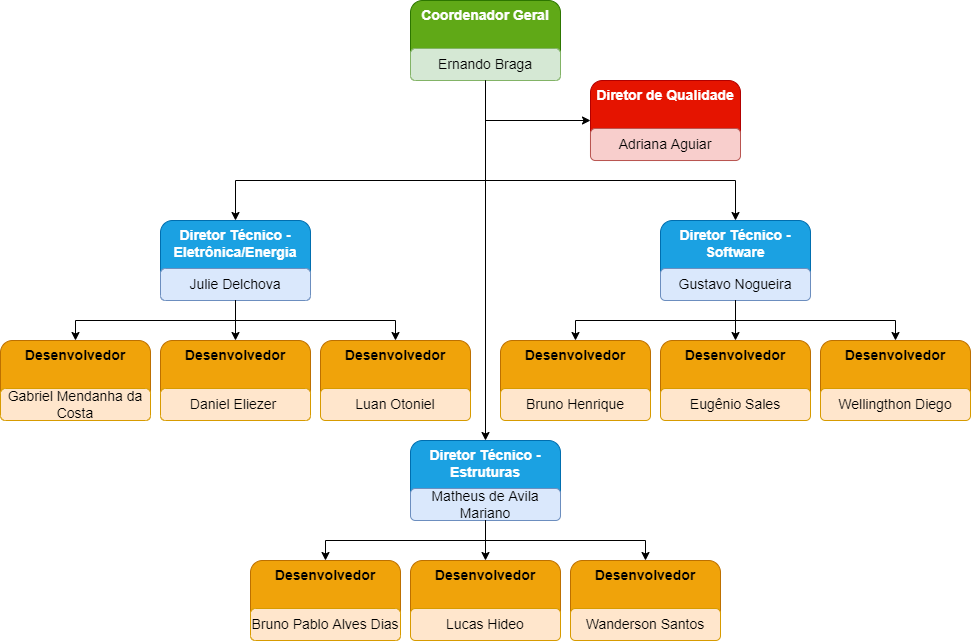

The diagram above was exported from draw.io. Its source (the exported page's mxGraphModel, read from the mxfile embedded in the PNG):
<mxGraphModel dx="1182" dy="675" grid="1" gridSize="10" guides="1" tooltips="1" connect="1" arrows="1" fold="1" page="1" pageScale="1" pageWidth="827" pageHeight="1169" math="0" shadow="0">
  <root>
    <mxCell id="0" />
    <mxCell id="1" parent="0" />
    <mxCell id="qksZtu4-EWnSJqBnHLN--3" value="" style="group" parent="1" vertex="1" connectable="0">
      <mxGeometry x="580" y="100" width="150" height="80" as="geometry" />
    </mxCell>
    <mxCell id="qksZtu4-EWnSJqBnHLN--1" value="&lt;font style=&quot;font-size: 14px&quot;&gt;Coordenador Geral&lt;/font&gt;" style="rounded=1;whiteSpace=wrap;html=1;fillColor=#60a917;fontColor=#ffffff;strokeColor=#2D7600;verticalAlign=top;fontStyle=1" parent="qksZtu4-EWnSJqBnHLN--3" vertex="1">
      <mxGeometry width="150" height="80" as="geometry" />
    </mxCell>
    <mxCell id="qksZtu4-EWnSJqBnHLN--2" value="&lt;font style=&quot;font-size: 14px&quot;&gt;Ernando Braga&lt;/font&gt;" style="rounded=1;whiteSpace=wrap;html=1;fillColor=#d5e8d4;strokeColor=#82b366;" parent="qksZtu4-EWnSJqBnHLN--3" vertex="1">
      <mxGeometry y="48" width="150" height="32" as="geometry" />
    </mxCell>
    <mxCell id="qksZtu4-EWnSJqBnHLN--4" value="" style="group" parent="1" vertex="1" connectable="0">
      <mxGeometry x="760" y="180" width="150" height="80" as="geometry" />
    </mxCell>
    <mxCell id="qksZtu4-EWnSJqBnHLN--5" value="&lt;font style=&quot;font-size: 14px&quot;&gt;Diretor de Qualidade&lt;/font&gt;" style="rounded=1;whiteSpace=wrap;html=1;fillColor=#e51400;fontColor=#ffffff;strokeColor=#B20000;verticalAlign=top;fontStyle=1" parent="qksZtu4-EWnSJqBnHLN--4" vertex="1">
      <mxGeometry width="150" height="80" as="geometry" />
    </mxCell>
    <mxCell id="qksZtu4-EWnSJqBnHLN--6" value="&lt;font style=&quot;font-size: 14px&quot;&gt;Adriana Aguiar&lt;/font&gt;" style="rounded=1;whiteSpace=wrap;html=1;fillColor=#f8cecc;strokeColor=#b85450;" parent="qksZtu4-EWnSJqBnHLN--4" vertex="1">
      <mxGeometry y="48" width="150" height="32" as="geometry" />
    </mxCell>
    <mxCell id="qksZtu4-EWnSJqBnHLN--7" style="edgeStyle=orthogonalEdgeStyle;rounded=0;orthogonalLoop=1;jettySize=auto;html=1;exitX=0.5;exitY=1;exitDx=0;exitDy=0;entryX=0;entryY=0.5;entryDx=0;entryDy=0;" parent="1" source="qksZtu4-EWnSJqBnHLN--2" target="qksZtu4-EWnSJqBnHLN--5" edge="1">
      <mxGeometry relative="1" as="geometry" />
    </mxCell>
    <mxCell id="qksZtu4-EWnSJqBnHLN--11" value="" style="group;fillColor=none;fontColor=#ffffff;strokeColor=none;" parent="1" vertex="1" connectable="0">
      <mxGeometry x="580" y="540" width="150" height="80" as="geometry" />
    </mxCell>
    <mxCell id="qksZtu4-EWnSJqBnHLN--12" value="&lt;font style=&quot;font-size: 14px&quot;&gt;Diretor Técnico - Estruturas&lt;/font&gt;" style="rounded=1;whiteSpace=wrap;html=1;fillColor=#1ba1e2;fontColor=#ffffff;strokeColor=#006EAF;verticalAlign=top;fontStyle=1" parent="qksZtu4-EWnSJqBnHLN--11" vertex="1">
      <mxGeometry width="150" height="80" as="geometry" />
    </mxCell>
    <mxCell id="qksZtu4-EWnSJqBnHLN--13" value="&lt;font style=&quot;font-size: 14px&quot;&gt;Matheus de Avila Mariano&lt;/font&gt;" style="rounded=1;whiteSpace=wrap;html=1;fillColor=#dae8fc;strokeColor=#6c8ebf;" parent="qksZtu4-EWnSJqBnHLN--11" vertex="1">
      <mxGeometry y="48" width="150" height="32" as="geometry" />
    </mxCell>
    <mxCell id="qksZtu4-EWnSJqBnHLN--20" value="" style="group;fillColor=none;fontColor=#ffffff;strokeColor=none;" parent="1" vertex="1" connectable="0">
      <mxGeometry x="580" y="660" width="150" height="80" as="geometry" />
    </mxCell>
    <mxCell id="qksZtu4-EWnSJqBnHLN--21" value="&lt;font style=&quot;font-size: 14px&quot;&gt;Desenvolvedor&lt;/font&gt;" style="rounded=1;whiteSpace=wrap;html=1;fillColor=#f0a30a;fontColor=#000000;strokeColor=#BD7000;verticalAlign=top;fontStyle=1" parent="qksZtu4-EWnSJqBnHLN--20" vertex="1">
      <mxGeometry width="150" height="80" as="geometry" />
    </mxCell>
    <mxCell id="qksZtu4-EWnSJqBnHLN--22" value="&lt;font style=&quot;font-size: 14px&quot;&gt;Lucas Hideo&lt;/font&gt;" style="rounded=1;whiteSpace=wrap;html=1;fillColor=#ffe6cc;strokeColor=#d79b00;" parent="qksZtu4-EWnSJqBnHLN--20" vertex="1">
      <mxGeometry y="48" width="150" height="32" as="geometry" />
    </mxCell>
    <mxCell id="qksZtu4-EWnSJqBnHLN--24" value="" style="group;fillColor=none;fontColor=#ffffff;strokeColor=none;" parent="1" vertex="1" connectable="0">
      <mxGeometry x="420" y="660" width="150" height="80" as="geometry" />
    </mxCell>
    <mxCell id="qksZtu4-EWnSJqBnHLN--25" value="&lt;font style=&quot;font-size: 14px&quot;&gt;Desenvolvedor&lt;/font&gt;" style="rounded=1;whiteSpace=wrap;html=1;fillColor=#f0a30a;fontColor=#000000;strokeColor=#BD7000;verticalAlign=top;fontStyle=1" parent="qksZtu4-EWnSJqBnHLN--24" vertex="1">
      <mxGeometry width="150" height="80" as="geometry" />
    </mxCell>
    <mxCell id="qksZtu4-EWnSJqBnHLN--26" value="&lt;font style=&quot;font-size: 14px&quot;&gt;Bruno Pablo Alves Dias&lt;/font&gt;" style="rounded=1;whiteSpace=wrap;html=1;fillColor=#ffe6cc;strokeColor=#d79b00;" parent="qksZtu4-EWnSJqBnHLN--24" vertex="1">
      <mxGeometry y="48" width="150" height="32" as="geometry" />
    </mxCell>
    <mxCell id="qksZtu4-EWnSJqBnHLN--33" value="" style="group;fillColor=none;fontColor=#ffffff;strokeColor=none;" parent="1" vertex="1" connectable="0">
      <mxGeometry x="330" y="320" width="150" height="80" as="geometry" />
    </mxCell>
    <mxCell id="qksZtu4-EWnSJqBnHLN--34" value="&lt;font style=&quot;font-size: 14px&quot;&gt;Diretor Técnico - Eletrônica/Energia&lt;/font&gt;" style="rounded=1;whiteSpace=wrap;html=1;fillColor=#1ba1e2;fontColor=#ffffff;strokeColor=#006EAF;verticalAlign=top;fontStyle=1" parent="qksZtu4-EWnSJqBnHLN--33" vertex="1">
      <mxGeometry width="150" height="80" as="geometry" />
    </mxCell>
    <mxCell id="qksZtu4-EWnSJqBnHLN--35" value="&lt;font style=&quot;font-size: 14px&quot;&gt;Julie Delchova&lt;/font&gt;" style="rounded=1;whiteSpace=wrap;html=1;fillColor=#dae8fc;strokeColor=#6c8ebf;" parent="qksZtu4-EWnSJqBnHLN--33" vertex="1">
      <mxGeometry y="48" width="150" height="32" as="geometry" />
    </mxCell>
    <mxCell id="qksZtu4-EWnSJqBnHLN--39" value="" style="group;fillColor=none;fontColor=#ffffff;strokeColor=none;" parent="1" vertex="1" connectable="0">
      <mxGeometry x="490" y="440" width="150" height="80" as="geometry" />
    </mxCell>
    <mxCell id="qksZtu4-EWnSJqBnHLN--40" value="&lt;font style=&quot;font-size: 14px&quot;&gt;Desenvolvedor&lt;/font&gt;" style="rounded=1;whiteSpace=wrap;html=1;fillColor=#f0a30a;fontColor=#000000;strokeColor=#BD7000;verticalAlign=top;fontStyle=1" parent="qksZtu4-EWnSJqBnHLN--39" vertex="1">
      <mxGeometry width="150" height="80" as="geometry" />
    </mxCell>
    <mxCell id="qksZtu4-EWnSJqBnHLN--41" value="&lt;font style=&quot;font-size: 14px&quot;&gt;Luan Otoniel&lt;/font&gt;" style="rounded=1;whiteSpace=wrap;html=1;fillColor=#ffe6cc;strokeColor=#d79b00;" parent="qksZtu4-EWnSJqBnHLN--39" vertex="1">
      <mxGeometry y="48" width="150" height="32" as="geometry" />
    </mxCell>
    <mxCell id="qksZtu4-EWnSJqBnHLN--48" value="" style="group;fillColor=none;fontColor=#ffffff;strokeColor=none;" parent="1" vertex="1" connectable="0">
      <mxGeometry x="830" y="320" width="150" height="80" as="geometry" />
    </mxCell>
    <mxCell id="qksZtu4-EWnSJqBnHLN--49" value="&lt;font style=&quot;font-size: 14px&quot;&gt;Diretor Técnico - Software&lt;/font&gt;" style="rounded=1;whiteSpace=wrap;html=1;fillColor=#1ba1e2;fontColor=#ffffff;strokeColor=#006EAF;verticalAlign=top;fontStyle=1" parent="qksZtu4-EWnSJqBnHLN--48" vertex="1">
      <mxGeometry width="150" height="80" as="geometry" />
    </mxCell>
    <mxCell id="qksZtu4-EWnSJqBnHLN--50" value="&lt;font style=&quot;font-size: 14px&quot;&gt;Gustavo Nogueira&lt;/font&gt;" style="rounded=1;whiteSpace=wrap;html=1;fillColor=#dae8fc;strokeColor=#6c8ebf;" parent="qksZtu4-EWnSJqBnHLN--48" vertex="1">
      <mxGeometry y="48" width="150" height="32" as="geometry" />
    </mxCell>
    <mxCell id="qksZtu4-EWnSJqBnHLN--51" value="" style="group;fillColor=none;fontColor=#ffffff;strokeColor=none;" parent="1" vertex="1" connectable="0">
      <mxGeometry x="670" y="440" width="150" height="80" as="geometry" />
    </mxCell>
    <mxCell id="qksZtu4-EWnSJqBnHLN--52" value="&lt;font style=&quot;font-size: 14px&quot;&gt;Desenvolvedor&lt;/font&gt;" style="rounded=1;whiteSpace=wrap;html=1;fillColor=#f0a30a;fontColor=#000000;strokeColor=#BD7000;verticalAlign=top;fontStyle=1" parent="qksZtu4-EWnSJqBnHLN--51" vertex="1">
      <mxGeometry width="150" height="80" as="geometry" />
    </mxCell>
    <mxCell id="qksZtu4-EWnSJqBnHLN--53" value="&lt;font style=&quot;font-size: 14px&quot;&gt;Bruno Henrique&lt;/font&gt;" style="rounded=1;whiteSpace=wrap;html=1;fillColor=#ffe6cc;strokeColor=#d79b00;" parent="qksZtu4-EWnSJqBnHLN--51" vertex="1">
      <mxGeometry y="48" width="150" height="32" as="geometry" />
    </mxCell>
    <mxCell id="qksZtu4-EWnSJqBnHLN--68" value="" style="group;fillColor=none;fontColor=#ffffff;strokeColor=none;" parent="1" vertex="1" connectable="0">
      <mxGeometry x="990" y="440" width="150" height="80" as="geometry" />
    </mxCell>
    <mxCell id="qksZtu4-EWnSJqBnHLN--69" value="&lt;font style=&quot;font-size: 14px&quot;&gt;Desenvolvedor&lt;/font&gt;" style="rounded=1;whiteSpace=wrap;html=1;fillColor=#f0a30a;fontColor=#000000;strokeColor=#BD7000;verticalAlign=top;fontStyle=1" parent="qksZtu4-EWnSJqBnHLN--68" vertex="1">
      <mxGeometry width="150" height="80" as="geometry" />
    </mxCell>
    <mxCell id="qksZtu4-EWnSJqBnHLN--70" value="&lt;font style=&quot;font-size: 14px&quot;&gt;Wellingthon Diego&lt;/font&gt;" style="rounded=1;whiteSpace=wrap;html=1;fillColor=#ffe6cc;strokeColor=#d79b00;" parent="qksZtu4-EWnSJqBnHLN--68" vertex="1">
      <mxGeometry y="48" width="150" height="32" as="geometry" />
    </mxCell>
    <mxCell id="qksZtu4-EWnSJqBnHLN--72" style="edgeStyle=orthogonalEdgeStyle;rounded=0;orthogonalLoop=1;jettySize=auto;html=1;exitX=0.5;exitY=1;exitDx=0;exitDy=0;entryX=0.5;entryY=0;entryDx=0;entryDy=0;" parent="1" source="qksZtu4-EWnSJqBnHLN--50" target="qksZtu4-EWnSJqBnHLN--52" edge="1">
      <mxGeometry relative="1" as="geometry" />
    </mxCell>
    <mxCell id="qksZtu4-EWnSJqBnHLN--75" style="edgeStyle=orthogonalEdgeStyle;rounded=0;orthogonalLoop=1;jettySize=auto;html=1;exitX=0.5;exitY=1;exitDx=0;exitDy=0;entryX=0.5;entryY=0;entryDx=0;entryDy=0;" parent="1" source="qksZtu4-EWnSJqBnHLN--50" target="qksZtu4-EWnSJqBnHLN--69" edge="1">
      <mxGeometry relative="1" as="geometry" />
    </mxCell>
    <mxCell id="qksZtu4-EWnSJqBnHLN--76" style="edgeStyle=orthogonalEdgeStyle;rounded=0;orthogonalLoop=1;jettySize=auto;html=1;exitX=0.5;exitY=1;exitDx=0;exitDy=0;entryX=0.5;entryY=0;entryDx=0;entryDy=0;" parent="1" source="qksZtu4-EWnSJqBnHLN--13" target="qksZtu4-EWnSJqBnHLN--21" edge="1">
      <mxGeometry relative="1" as="geometry" />
    </mxCell>
    <mxCell id="qksZtu4-EWnSJqBnHLN--77" style="edgeStyle=orthogonalEdgeStyle;rounded=0;orthogonalLoop=1;jettySize=auto;html=1;exitX=0.5;exitY=1;exitDx=0;exitDy=0;entryX=0.5;entryY=0;entryDx=0;entryDy=0;" parent="1" source="qksZtu4-EWnSJqBnHLN--13" target="qksZtu4-EWnSJqBnHLN--28" edge="1">
      <mxGeometry relative="1" as="geometry" />
    </mxCell>
    <mxCell id="qksZtu4-EWnSJqBnHLN--78" style="edgeStyle=orthogonalEdgeStyle;rounded=0;orthogonalLoop=1;jettySize=auto;html=1;exitX=0.5;exitY=1;exitDx=0;exitDy=0;entryX=0.5;entryY=0;entryDx=0;entryDy=0;" parent="1" source="qksZtu4-EWnSJqBnHLN--13" target="qksZtu4-EWnSJqBnHLN--25" edge="1">
      <mxGeometry relative="1" as="geometry" />
    </mxCell>
    <mxCell id="qksZtu4-EWnSJqBnHLN--79" value="" style="group;fillColor=none;fontColor=#ffffff;strokeColor=none;" parent="1" vertex="1" connectable="0">
      <mxGeometry x="330" y="440" width="150" height="80" as="geometry" />
    </mxCell>
    <mxCell id="qksZtu4-EWnSJqBnHLN--80" value="&lt;font style=&quot;font-size: 14px&quot;&gt;Desenvolvedor&lt;/font&gt;" style="rounded=1;whiteSpace=wrap;html=1;fillColor=#f0a30a;fontColor=#000000;strokeColor=#BD7000;verticalAlign=top;fontStyle=1" parent="qksZtu4-EWnSJqBnHLN--79" vertex="1">
      <mxGeometry width="150" height="80" as="geometry" />
    </mxCell>
    <mxCell id="qksZtu4-EWnSJqBnHLN--81" value="&lt;font style=&quot;font-size: 14px&quot;&gt;Daniel Eliezer&amp;nbsp;&lt;/font&gt;" style="rounded=1;whiteSpace=wrap;html=1;fillColor=#ffe6cc;strokeColor=#d79b00;" parent="qksZtu4-EWnSJqBnHLN--79" vertex="1">
      <mxGeometry y="48" width="150" height="32" as="geometry" />
    </mxCell>
    <mxCell id="qksZtu4-EWnSJqBnHLN--82" value="" style="group;fillColor=none;fontColor=#ffffff;strokeColor=none;" parent="1" vertex="1" connectable="0">
      <mxGeometry x="170" y="440" width="150" height="80" as="geometry" />
    </mxCell>
    <mxCell id="qksZtu4-EWnSJqBnHLN--83" value="&lt;font style=&quot;font-size: 14px&quot;&gt;Desenvolvedor&lt;/font&gt;" style="rounded=1;whiteSpace=wrap;html=1;fillColor=#f0a30a;fontColor=#000000;strokeColor=#BD7000;verticalAlign=top;fontStyle=1" parent="qksZtu4-EWnSJqBnHLN--82" vertex="1">
      <mxGeometry width="150" height="80" as="geometry" />
    </mxCell>
    <mxCell id="qksZtu4-EWnSJqBnHLN--84" value="&lt;font style=&quot;font-size: 14px&quot;&gt;Gabriel Mendanha da Costa&lt;/font&gt;" style="rounded=1;whiteSpace=wrap;html=1;fillColor=#ffe6cc;strokeColor=#d79b00;" parent="qksZtu4-EWnSJqBnHLN--82" vertex="1">
      <mxGeometry y="48" width="150" height="32" as="geometry" />
    </mxCell>
    <mxCell id="qksZtu4-EWnSJqBnHLN--85" style="edgeStyle=orthogonalEdgeStyle;rounded=0;orthogonalLoop=1;jettySize=auto;html=1;exitX=0.5;exitY=1;exitDx=0;exitDy=0;entryX=0.5;entryY=0;entryDx=0;entryDy=0;" parent="1" source="qksZtu4-EWnSJqBnHLN--35" target="qksZtu4-EWnSJqBnHLN--40" edge="1">
      <mxGeometry relative="1" as="geometry" />
    </mxCell>
    <mxCell id="qksZtu4-EWnSJqBnHLN--88" style="edgeStyle=orthogonalEdgeStyle;rounded=0;orthogonalLoop=1;jettySize=auto;html=1;exitX=0.5;exitY=1;exitDx=0;exitDy=0;entryX=0.5;entryY=0;entryDx=0;entryDy=0;" parent="1" source="qksZtu4-EWnSJqBnHLN--35" target="qksZtu4-EWnSJqBnHLN--80" edge="1">
      <mxGeometry relative="1" as="geometry" />
    </mxCell>
    <mxCell id="qksZtu4-EWnSJqBnHLN--89" style="edgeStyle=orthogonalEdgeStyle;rounded=0;orthogonalLoop=1;jettySize=auto;html=1;exitX=0.5;exitY=1;exitDx=0;exitDy=0;entryX=0.5;entryY=0;entryDx=0;entryDy=0;" parent="1" source="qksZtu4-EWnSJqBnHLN--35" target="qksZtu4-EWnSJqBnHLN--83" edge="1">
      <mxGeometry relative="1" as="geometry" />
    </mxCell>
    <mxCell id="qksZtu4-EWnSJqBnHLN--100" value="" style="group;fillColor=none;fontColor=#ffffff;strokeColor=none;" parent="1" vertex="1" connectable="0">
      <mxGeometry x="830" y="440" width="150" height="80" as="geometry" />
    </mxCell>
    <mxCell id="qksZtu4-EWnSJqBnHLN--101" value="&lt;font style=&quot;font-size: 14px&quot;&gt;Desenvolvedor&lt;/font&gt;" style="rounded=1;whiteSpace=wrap;html=1;fillColor=#f0a30a;fontColor=#000000;strokeColor=#BD7000;verticalAlign=top;fontStyle=1" parent="qksZtu4-EWnSJqBnHLN--100" vertex="1">
      <mxGeometry width="150" height="80" as="geometry" />
    </mxCell>
    <mxCell id="qksZtu4-EWnSJqBnHLN--102" value="&lt;font style=&quot;font-size: 14px&quot;&gt;Eugênio Sales&lt;/font&gt;" style="rounded=1;whiteSpace=wrap;html=1;fillColor=#ffe6cc;strokeColor=#d79b00;" parent="qksZtu4-EWnSJqBnHLN--100" vertex="1">
      <mxGeometry y="48" width="150" height="32" as="geometry" />
    </mxCell>
    <mxCell id="qksZtu4-EWnSJqBnHLN--103" style="edgeStyle=orthogonalEdgeStyle;rounded=0;orthogonalLoop=1;jettySize=auto;html=1;exitX=0.5;exitY=1;exitDx=0;exitDy=0;entryX=0.5;entryY=0;entryDx=0;entryDy=0;" parent="1" source="qksZtu4-EWnSJqBnHLN--50" target="qksZtu4-EWnSJqBnHLN--101" edge="1">
      <mxGeometry relative="1" as="geometry" />
    </mxCell>
    <mxCell id="qksZtu4-EWnSJqBnHLN--28" value="&lt;font style=&quot;font-size: 14px&quot;&gt;Desenvolvedor&lt;/font&gt;" style="rounded=1;whiteSpace=wrap;html=1;fillColor=#f0a30a;fontColor=#000000;strokeColor=#BD7000;verticalAlign=top;fontStyle=1" parent="1" vertex="1">
      <mxGeometry x="740" y="660" width="150" height="80" as="geometry" />
    </mxCell>
    <mxCell id="qksZtu4-EWnSJqBnHLN--29" value="&lt;font style=&quot;font-size: 14px&quot;&gt;Wanderson Santos&lt;/font&gt;" style="rounded=1;whiteSpace=wrap;html=1;fillColor=#ffe6cc;strokeColor=#d79b00;" parent="1" vertex="1">
      <mxGeometry x="740" y="708" width="150" height="32" as="geometry" />
    </mxCell>
    <mxCell id="SmnNuyt8y0Vw6lppugG5-5" value="" style="endArrow=classic;html=1;rounded=0;exitX=0.5;exitY=1;exitDx=0;exitDy=0;" parent="1" source="qksZtu4-EWnSJqBnHLN--2" target="qksZtu4-EWnSJqBnHLN--12" edge="1">
      <mxGeometry width="50" height="50" relative="1" as="geometry">
        <mxPoint x="750" y="430" as="sourcePoint" />
        <mxPoint x="800" y="380" as="targetPoint" />
      </mxGeometry>
    </mxCell>
    <mxCell id="SmnNuyt8y0Vw6lppugG5-10" value="" style="endArrow=classic;html=1;rounded=0;entryX=0.5;entryY=0;entryDx=0;entryDy=0;" parent="1" target="qksZtu4-EWnSJqBnHLN--34" edge="1">
      <mxGeometry width="50" height="50" relative="1" as="geometry">
        <mxPoint x="660" y="280" as="sourcePoint" />
        <mxPoint x="740" y="480" as="targetPoint" />
        <Array as="points">
          <mxPoint x="405" y="280" />
        </Array>
      </mxGeometry>
    </mxCell>
    <mxCell id="SmnNuyt8y0Vw6lppugG5-12" value="" style="endArrow=classic;html=1;rounded=0;entryX=0.5;entryY=0;entryDx=0;entryDy=0;" parent="1" target="qksZtu4-EWnSJqBnHLN--49" edge="1">
      <mxGeometry width="50" height="50" relative="1" as="geometry">
        <mxPoint x="650" y="280" as="sourcePoint" />
        <mxPoint x="680" y="480" as="targetPoint" />
        <Array as="points">
          <mxPoint x="905" y="280" />
        </Array>
      </mxGeometry>
    </mxCell>
  </root>
</mxGraphModel>